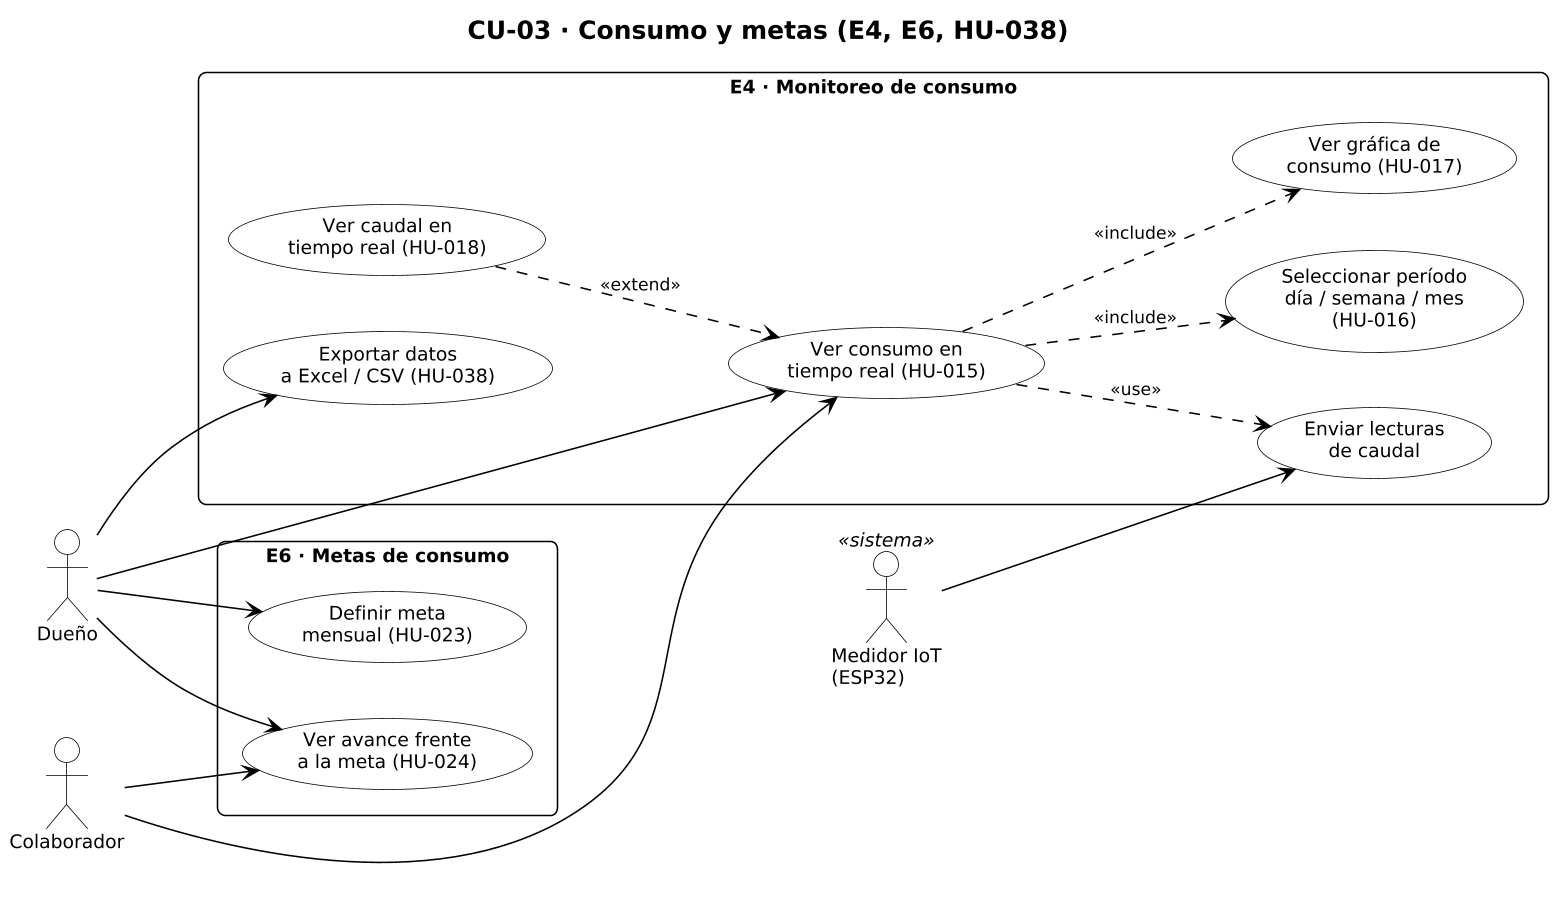

The diagram above was rendered by PlantUML. Its source (embedded in the PNG):
@startuml CU-03_consumo_metas
!include _estilo.iuml
title CU-03 · Consumo y metas (E4, E6, HU-038)
left to right direction

actor "Dueño" as DU
actor "Colaborador" as CO
actor "Medidor IoT\n(ESP32)" as IOT <<sistema>>
rectangle "E4 · Monitoreo de consumo" {
  usecase "Ver consumo en\ntiempo real (HU-015)" as C1
  usecase "Seleccionar período\ndía / semana / mes\n(HU-016)" as C2
  usecase "Ver gráfica de\nconsumo (HU-017)" as C3
  usecase "Ver caudal en\ntiempo real (HU-018)" as C4
  usecase "Exportar datos\na Excel / CSV (HU-038)" as C5
  usecase "Enviar lecturas\nde caudal" as C6
}
rectangle "E6 · Metas de consumo" {
  usecase "Definir meta\nmensual (HU-023)" as M1
  usecase "Ver avance frente\na la meta (HU-024)" as M2
}
DU --> C1
DU --> C5
DU --> M1
DU --> M2
CO --> C1
CO --> M2
C1 ..> C2 : <<include>>
C1 ..> C3 : <<include>>
C4 ..> C1 : <<extend>>
IOT --> C6
C1 ..> C6 : <<use>>
@enduml